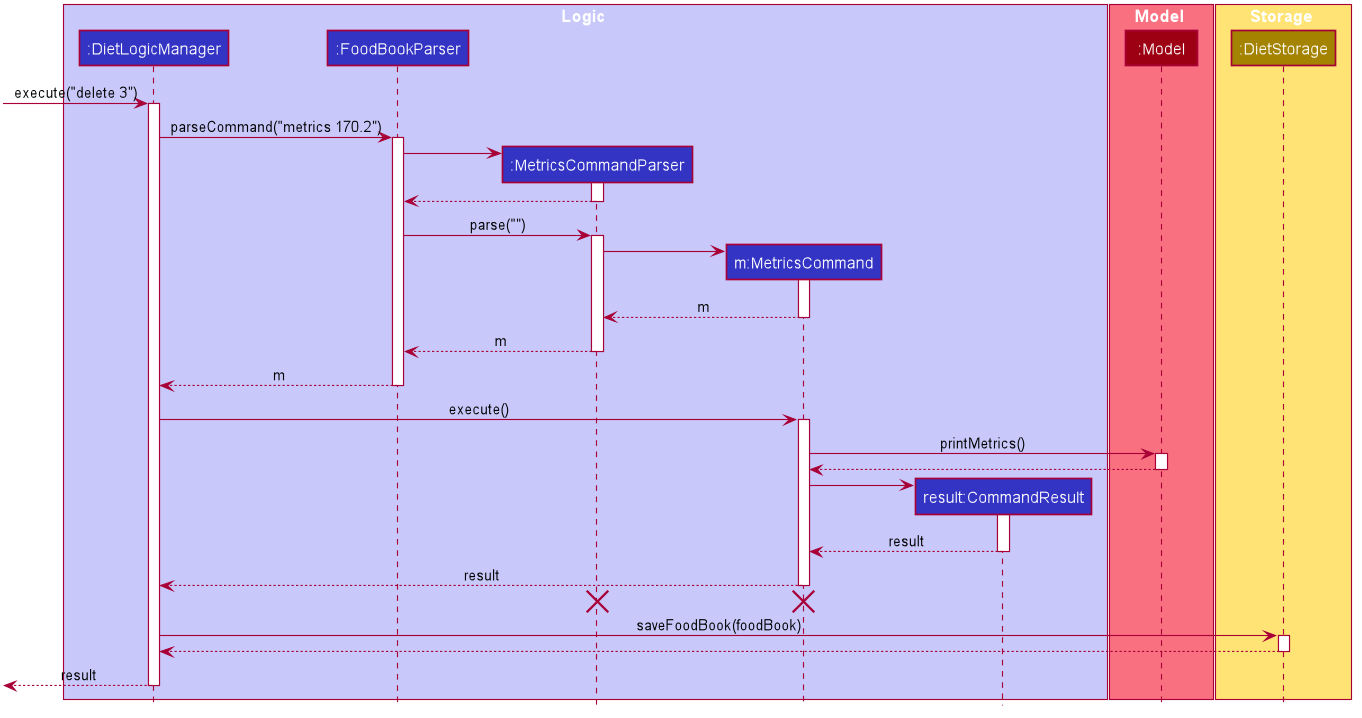

The diagram above was rendered by PlantUML. Its source (embedded in the PNG):
@startuml









skinparam BackgroundColor #FFFFFFF

skinparam Shadowing false

skinparam Class {
    FontColor #FFFFFF
    BorderThickness 1
    BorderColor #FFFFFF
    StereotypeFontColor #FFFFFF
    FontName Arial
}

skinparam Actor {
    BorderColor #000000
    Color #000000
    FontName Arial
}

skinparam Sequence {
    MessageAlign center
    BoxFontSize 15
    BoxPadding 0
    BoxFontColor #FFFFFF
    FontName Arial
}

skinparam Participant {
    FontColor #FFFFFFF
    Padding 20
}

skinparam MinClassWidth 50
skinparam ParticipantPadding 10
skinparam Shadowing false
skinparam DefaultTextAlignment center
skinparam packageStyle Rectangle

hide footbox
hide members
hide circle

box Logic #C8C8FA
participant ":DietLogicManager" as LogicManager #3333C4
participant ":FoodBookParser" as FoodBookParser #3333C4
participant ":MetricsCommandParser" as MetricsCommandParser #3333C4
participant "m:MetricsCommand" as MetricsCommand #3333C4
participant "result:CommandResult" as CommandResult #3333C4
end box

box Model #F97181
participant ":Model" as Model #9D0012
end box

box Storage #FFE374
participant ":DietStorage" as FoodBookStorage #A38300
end box

[-> LogicManager : execute("delete 3")
activate LogicManager

LogicManager -> FoodBookParser : parseCommand("metrics 170.2")
activate FoodBookParser

create MetricsCommandParser
FoodBookParser -> MetricsCommandParser
activate MetricsCommandParser

MetricsCommandParser --> FoodBookParser
deactivate MetricsCommandParser

FoodBookParser -> MetricsCommandParser : parse("")
activate MetricsCommandParser

create MetricsCommand
MetricsCommandParser -> MetricsCommand
activate MetricsCommand

MetricsCommand --> MetricsCommandParser : m
deactivate MetricsCommand

MetricsCommandParser --> FoodBookParser : m
deactivate MetricsCommandParser

FoodBookParser --> LogicManager : m
deactivate FoodBookParser

LogicManager -> MetricsCommand : execute()
activate MetricsCommand

MetricsCommand -> Model : printMetrics()
activate Model

Model --> MetricsCommand
deactivate Model

create CommandResult
MetricsCommand -> CommandResult
activate CommandResult

CommandResult --> MetricsCommand : result
deactivate CommandResult

MetricsCommand --> LogicManager : result
deactivate MetricsCommand

MetricsCommand -[hidden]-> LogicManager
destroy MetricsCommand
destroy MetricsCommandParser

LogicManager -> FoodBookStorage : saveFoodBook(foodBook)
activate FoodBookStorage

FoodBookStorage --> LogicManager
deactivate FoodBookStorage

[<--LogicManager : result
deactivate LogicManager
@enduml